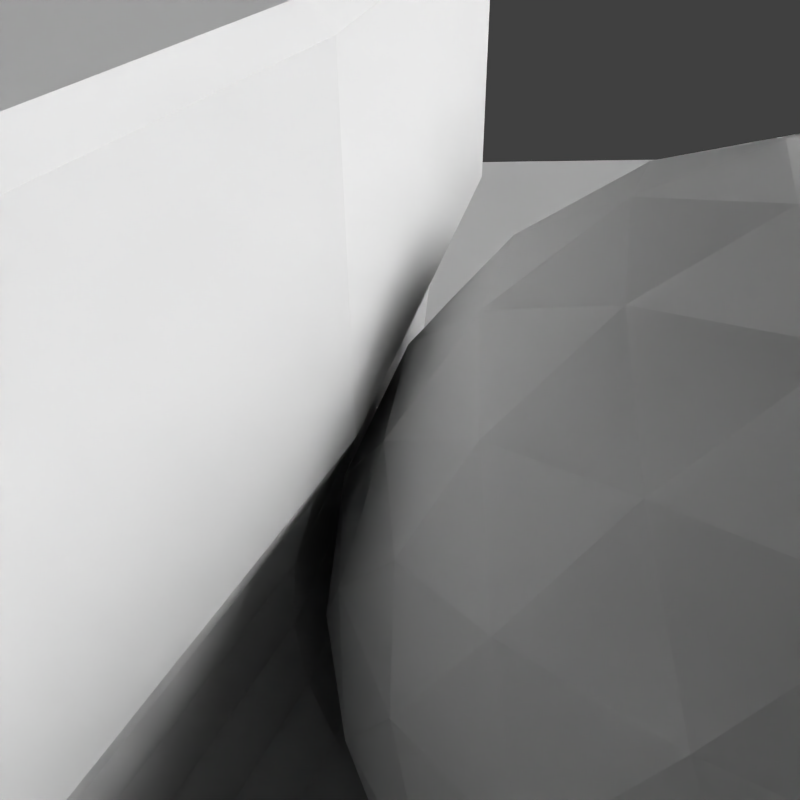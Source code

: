 # Source: TestCase42.blend  (saved by Blender 2.76.0; exported with 4.5.12 LTS)
import bpy
from mathutils import Matrix  # noqa: F401  (used for matrix-valued properties, if any)

bpy.ops.wm.read_factory_settings(use_empty=True)
scene = bpy.context.scene
scene.name = 'Scene'

# ---- collections
col_collection_1 = bpy.data.collections.new('Collection 1'); scene.collection.children.link(col_collection_1)
col_collection_3 = bpy.data.collections.new('Collection 3'); scene.collection.children.link(col_collection_3)
col_collection_4 = bpy.data.collections.new('Collection 4'); scene.collection.children.link(col_collection_4)

# ---- materials (node trees are filled in below, after node groups)
mat_diffuse100 = bpy.data.materials.new('Diffuse100')
mat_diffuse100.alpha_threshold = 0.0
mat_diffuse100.use_transparent_shadow = False
mat_diffuse100.diffuse_color = (1.0, 1.0, 1.0, 1.0)
mat_diffuse100.specular_color = (0.0, 0.0, 0.0)
mat_diffuse100.roughness = 0.5
mat_diffuse = bpy.data.materials.new('Diffuse')
mat_diffuse.alpha_threshold = 0.0
mat_diffuse.use_transparent_shadow = False
mat_diffuse.diffuse_color = (0.6038, 0.6038, 0.6038, 1.0)
mat_diffuse.specular_color = (0.0, 0.0, 0.0)
mat_diffuse.roughness = 0.5
mat_grey = bpy.data.materials.new('Grey')
mat_grey.alpha_threshold = 0.0
mat_grey.use_transparent_shadow = False
mat_grey.diffuse_color = (0.6, 0.6, 0.6, 1.0)
mat_grey.specular_color = (0.0, 0.0, 0.0)
mat_grey.roughness = 0.5
mat_grey.line_color = (0.0, 0.0, 0.0, 1.0)

# ---- material node trees

# ---- world
world_world = bpy.data.worlds.new('World'); scene.world = world_world
world_world.color = (0.05088, 0.05088, 0.05088)
world_world.use_sun_shadow = False
world_world.sun_shadow_jitter_overblur = 0.0
world_world.cycles.sampling_method = 'NONE'
world_world.cycles.sample_map_resolution = 256

# ---- cameras
cam_camera_001 = bpy.data.cameras.new('Camera.001')
cam_camera_001.clip_end = 100.0
cam_camera_001.lens = 35.0
cam_camera_001.sensor_width = 32.0
cam_camera_001.sensor_height = 18.0
cam_camera_001.ortho_scale = 7.314
cam_camera_001.dof.focus_distance = 0.0
cam_camera_001.dof.aperture_fstop = 128.0

# ---- lights
light_area = bpy.data.lights.new('Area', 'AREA')
light_area.transmission_factor = 0.0
light_area.energy = 6.089e+04
light_area.shadow_buffer_clip_start = 0.5
light_area.shadow_soft_size = 15.0
light_area.shadow_maximum_resolution = 0.006
light_area.use_absolute_resolution = True
light_area.shape = 'RECTANGLE'
light_area.size = 15.0
light_area.size_y = 30.0
light_area.cycles.use_multiple_importance_sampling = False

# ---- meshes
me_plane_001 = bpy.data.meshes.new('Plane.001')
me_plane_001.from_pydata([(-1.0, -1.0, 0.0), (1.0, -1.0, 0.0), (-1.0, 1.0, 0.0), (1.0, 1.0, 0.0)], [], [(0, 1, 3, 2)])
me_plane_001.materials.append(mat_diffuse100)
me_plane_001.use_remesh_preserve_volume = False
me_plane_001.use_remesh_preserve_attributes = False
me_plane_001.use_mirror_vertex_groups = False
me_plane_001.update()
me_plane = bpy.data.meshes.new('Plane')
me_plane.from_pydata([(-1.0, -1.0, 0.0), (1.0, -1.0, 0.0), (-1.0, 1.0, 0.0), (1.0, 1.0, 0.0)], [], [(0, 1, 3, 2)])
me_plane.materials.append(mat_diffuse)
me_plane.use_remesh_preserve_volume = False
me_plane.use_remesh_preserve_attributes = False
me_plane.use_mirror_vertex_groups = False
me_plane.update()
me_icosphere_001 = bpy.data.meshes.new('Icosphere.001')
me_icosphere_001.from_pydata([(7.646, -2.352, -1.0), (8.183, -3.068, -0.4472), (7.132, -3.084, -0.4472), (6.791, -2.089, -0.4472), (7.632, -1.458, -0.4472), (8.493, -2.063, -0.4472), (7.66, -3.247, 0.4472), (6.8, -2.642, 0.4472), (7.109, -1.637, 0.4472), (8.161, -1.621, 0.4472), (8.501, -2.615, 0.4472), (7.646, -2.352, 1.0), (7.213, -2.969, -0.6575), (7.344, -2.782, -0.8507), (7.502, -2.558, -0.9679), (7.797, -2.553, -0.9679), (7.962, -2.773, -0.8507), (8.099, -2.955, -0.6575), (7.954, -3.16, -0.5023), (7.66, -3.203, -0.5257), (7.364, -3.17, -0.5023), (8.51, -2.309, -0.5023), (8.459, -2.602, -0.5257), (8.336, -2.873, -0.5023), (7.884, -2.271, -0.9679), (8.144, -2.182, -0.8507), (8.359, -2.108, -0.6575), (6.926, -2.131, -0.6575), (7.144, -2.198, -0.8507), (7.406, -2.278, -0.9679), (6.973, -2.895, -0.5023), (6.842, -2.628, -0.5257), (6.782, -2.336, -0.5023), (7.635, -1.599, -0.6575), (7.638, -1.827, -0.8507), (7.642, -2.101, -0.9679), (6.922, -1.88, -0.5023), (7.136, -1.672, -0.5257), (7.394, -1.525, -0.5023), (7.872, -1.518, -0.5023), (8.135, -1.656, -0.5257), (8.355, -1.857, -0.5023), (8.517, -2.775, 0.2511), (8.464, -2.927, -1.752e-08), (8.339, -3.029, -0.2512), (8.599, -2.182, -0.2512), (8.646, -2.337, 1.752e-08), (8.604, -2.493, 0.2511), (7.514, -3.311, 0.2512), (7.352, -3.308, -1.752e-08), (7.217, -3.22, -0.2512), (8.103, -3.206, -0.2512), (7.97, -3.298, 1.752e-08), (7.809, -3.307, 0.2512), (6.693, -2.523, 0.2512), (6.646, -2.368, -1.752e-08), (6.689, -2.212, -0.2511), (6.976, -3.05, -0.2512), (6.847, -2.953, 1.752e-08), (6.789, -2.802, 0.2512), (7.19, -1.499, 0.2512), (7.322, -1.406, -1.752e-08), (7.484, -1.398, -0.2512), (6.775, -1.93, -0.2511), (6.828, -1.777, 1.752e-08), (6.954, -1.676, 0.2512), (8.317, -1.655, 0.2512), (8.446, -1.752, -1.752e-08), (8.504, -1.903, -0.2512), (7.779, -1.393, -0.2512), (7.94, -1.397, 1.752e-08), (8.076, -1.485, 0.2512), (8.37, -2.825, 0.5023), (8.157, -3.033, 0.5257), (7.898, -3.18, 0.5023), (7.421, -3.187, 0.5023), (7.157, -3.048, 0.5257), (6.937, -2.847, 0.5023), (6.783, -2.396, 0.5023), (6.833, -2.102, 0.5257), (6.956, -1.831, 0.5023), (7.338, -1.544, 0.5023), (7.633, -1.502, 0.5257), (7.929, -1.535, 0.5023), (8.32, -1.81, 0.5023), (8.451, -2.077, 0.5257), (8.511, -2.368, 0.5023), (7.65, -2.603, 0.9679), (7.655, -2.878, 0.8507), (7.658, -3.106, 0.6575), (8.366, -2.574, 0.6575), (8.149, -2.507, 0.8507), (7.886, -2.426, 0.9679), (7.409, -2.434, 0.9679), (7.149, -2.523, 0.8507), (6.934, -2.596, 0.6575), (7.496, -2.151, 0.9679), (7.331, -1.932, 0.8507), (7.194, -1.75, 0.6575), (7.791, -2.147, 0.9679), (7.949, -1.922, 0.8507), (8.08, -1.736, 0.6575), (8.069, -2.207, 0.8944), (8.334, -2.289, 0.7236), (8.228, -1.981, 0.7236), (7.639, -1.905, 0.8944), (7.798, -1.679, 0.7236), (7.473, -1.684, 0.7236), (7.219, -2.221, 0.8944), (7.053, -2.0, 0.7236), (6.957, -2.31, 0.7236), (7.389, -2.718, 0.8944), (7.128, -2.808, 0.7236), (7.394, -2.995, 0.7236), (7.915, -2.71, 0.8944), (7.919, -2.986, 0.7236), (8.179, -2.791, 0.7236), (8.595, -2.199, 0.2764), (8.592, -2.028, 0.0), (8.49, -1.892, 0.2764), (7.794, -1.403, 0.2764), (7.631, -1.352, -4.92e-07), (7.469, -1.408, 0.2764), (6.789, -1.919, 0.2764), (6.691, -2.058, 6.232e-07), (6.693, -2.229, 0.2764), (6.969, -3.034, 0.2764), (7.071, -3.17, -7.872e-07), (7.235, -3.221, 0.2764), (8.085, -3.207, 0.2764), (8.247, -3.152, -1.902e-06), (8.345, -3.012, 0.2764), (8.221, -1.534, -2.615e-14), (8.324, -1.671, -0.2764), (8.058, -1.484, -0.2764), (7.208, -1.497, -0.2764), (6.948, -1.692, -0.2764), (6.7, -2.676, 8.031e-14), (6.698, -2.505, -0.2764), (6.803, -2.813, -0.2764), (7.662, -3.352, 2.802e-14), (7.499, -3.302, -0.2764), (7.824, -3.297, -0.2764), (8.602, -2.646, 0.0), (8.504, -2.786, -0.2764), (8.599, -2.476, -0.2764), (8.165, -1.897, -0.7236), (7.903, -1.986, -0.8944), (7.899, -1.71, -0.7236), (7.373, -1.718, -0.7236), (7.378, -1.995, -0.8944), (7.114, -1.913, -0.7236), (6.959, -2.416, -0.7236), (7.223, -2.497, -0.8944), (7.064, -2.723, -0.7236), (8.335, -2.394, -0.7236), (8.24, -2.705, -0.7236), (8.074, -2.484, -0.8944), (7.494, -3.026, -0.7236), (7.653, -2.799, -0.8944), (7.819, -3.021, -0.7236), (7.502, -2.558, -0.9679), (7.502, -2.558, -0.9679), (7.502, -2.558, -0.9679), (7.502, -2.558, -0.9679), (7.502, -2.558, -0.9679), (7.646, -2.352, -1.0), (7.646, -2.352, -1.0), (7.646, -2.352, -1.0), (7.646, -2.352, -1.0), (8.099, -2.955, -0.6575), (8.099, -2.955, -0.6575), (8.099, -2.955, -0.6575), (8.099, -2.955, -0.6575), (8.099, -2.955, -0.6575), (8.183, -3.068, -0.4472), (8.183, -3.068, -0.4472), (8.183, -3.068, -0.4472), (8.183, -3.068, -0.4472), (7.364, -3.17, -0.5023), (7.364, -3.17, -0.5023), (7.364, -3.17, -0.5023), (7.364, -3.17, -0.5023), (7.364, -3.17, -0.5023), (7.132, -3.084, -0.4472), (7.132, -3.084, -0.4472), (7.132, -3.084, -0.4472), (7.132, -3.084, -0.4472), (8.336, -2.873, -0.5023), (8.336, -2.873, -0.5023), (8.336, -2.873, -0.5023), (8.336, -2.873, -0.5023), (8.336, -2.873, -0.5023), (8.359, -2.108, -0.6575), (8.359, -2.108, -0.6575), (8.359, -2.108, -0.6575), (8.359, -2.108, -0.6575), (8.359, -2.108, -0.6575), (8.493, -2.063, -0.4472), (8.493, -2.063, -0.4472), (8.493, -2.063, -0.4472), (8.493, -2.063, -0.4472), (7.406, -2.278, -0.9679), (7.406, -2.278, -0.9679), (7.406, -2.278, -0.9679), (7.406, -2.278, -0.9679), (7.406, -2.278, -0.9679), (6.782, -2.336, -0.5023), (6.782, -2.336, -0.5023), (6.782, -2.336, -0.5023), (6.782, -2.336, -0.5023), (6.782, -2.336, -0.5023), (6.791, -2.089, -0.4472), (6.791, -2.089, -0.4472), (6.791, -2.089, -0.4472), (6.791, -2.089, -0.4472), (7.642, -2.101, -0.9679), (7.642, -2.101, -0.9679), (7.642, -2.101, -0.9679), (7.642, -2.101, -0.9679), (7.642, -2.101, -0.9679), (7.394, -1.525, -0.5023), (7.394, -1.525, -0.5023), (7.394, -1.525, -0.5023), (7.394, -1.525, -0.5023), (7.394, -1.525, -0.5023), (7.632, -1.458, -0.4472), (7.632, -1.458, -0.4472), (7.632, -1.458, -0.4472), (7.632, -1.458, -0.4472), (8.355, -1.857, -0.5023), (8.355, -1.857, -0.5023), (8.355, -1.857, -0.5023), (8.355, -1.857, -0.5023), (8.355, -1.857, -0.5023), (8.339, -3.029, -0.2512), (8.339, -3.029, -0.2512), (8.339, -3.029, -0.2512), (8.339, -3.029, -0.2512), (8.339, -3.029, -0.2512), (8.604, -2.493, 0.2511), (8.604, -2.493, 0.2511), (8.604, -2.493, 0.2511), (8.604, -2.493, 0.2511), (8.604, -2.493, 0.2511), (8.501, -2.615, 0.4472), (8.501, -2.615, 0.4472), (8.501, -2.615, 0.4472), (8.501, -2.615, 0.4472), (7.217, -3.22, -0.2512), (7.217, -3.22, -0.2512), (7.217, -3.22, -0.2512), (7.217, -3.22, -0.2512), (7.217, -3.22, -0.2512), (7.809, -3.307, 0.2512), (7.809, -3.307, 0.2512), (7.809, -3.307, 0.2512), (7.809, -3.307, 0.2512), (7.809, -3.307, 0.2512), (7.66, -3.247, 0.4472), (7.66, -3.247, 0.4472), (7.66, -3.247, 0.4472), (7.66, -3.247, 0.4472), (6.689, -2.212, -0.2511), (6.689, -2.212, -0.2511), (6.689, -2.212, -0.2511), (6.689, -2.212, -0.2511), (6.689, -2.212, -0.2511), (6.789, -2.802, 0.2512), (6.789, -2.802, 0.2512), (6.789, -2.802, 0.2512), (6.789, -2.802, 0.2512), (6.789, -2.802, 0.2512), (6.8, -2.642, 0.4472), (6.8, -2.642, 0.4472), (6.8, -2.642, 0.4472), (6.8, -2.642, 0.4472), (7.484, -1.398, -0.2512), (7.484, -1.398, -0.2512), (7.484, -1.398, -0.2512), (7.484, -1.398, -0.2512), (7.484, -1.398, -0.2512), (6.954, -1.676, 0.2512), (6.954, -1.676, 0.2512), (6.954, -1.676, 0.2512), (6.954, -1.676, 0.2512), (6.954, -1.676, 0.2512), (7.109, -1.637, 0.4472), (7.109, -1.637, 0.4472), (7.109, -1.637, 0.4472), (7.109, -1.637, 0.4472), (8.504, -1.903, -0.2512), (8.504, -1.903, -0.2512), (8.504, -1.903, -0.2512), (8.504, -1.903, -0.2512), (8.504, -1.903, -0.2512), (8.076, -1.485, 0.2512), (8.076, -1.485, 0.2512), (8.076, -1.485, 0.2512), (8.076, -1.485, 0.2512), (8.076, -1.485, 0.2512), (8.161, -1.621, 0.4472), (8.161, -1.621, 0.4472), (8.161, -1.621, 0.4472), (8.161, -1.621, 0.4472), (7.898, -3.18, 0.5023), (7.898, -3.18, 0.5023), (7.898, -3.18, 0.5023), (7.898, -3.18, 0.5023), (7.898, -3.18, 0.5023), (6.937, -2.847, 0.5023), (6.937, -2.847, 0.5023), (6.937, -2.847, 0.5023), (6.937, -2.847, 0.5023), (6.937, -2.847, 0.5023), (6.956, -1.831, 0.5023), (6.956, -1.831, 0.5023), (6.956, -1.831, 0.5023), (6.956, -1.831, 0.5023), (6.956, -1.831, 0.5023), (7.929, -1.535, 0.5023), (7.929, -1.535, 0.5023), (7.929, -1.535, 0.5023), (7.929, -1.535, 0.5023), (7.929, -1.535, 0.5023), (8.511, -2.368, 0.5023), (8.511, -2.368, 0.5023), (8.511, -2.368, 0.5023), (8.511, -2.368, 0.5023), (8.511, -2.368, 0.5023), (7.658, -3.106, 0.6575), (7.658, -3.106, 0.6575), (7.658, -3.106, 0.6575), (7.658, -3.106, 0.6575), (7.658, -3.106, 0.6575), (7.886, -2.426, 0.9679), (7.886, -2.426, 0.9679), (7.886, -2.426, 0.9679), (7.886, -2.426, 0.9679), (7.886, -2.426, 0.9679), (7.646, -2.352, 1.0), (7.646, -2.352, 1.0), (7.646, -2.352, 1.0), (7.646, -2.352, 1.0), (6.934, -2.596, 0.6575), (6.934, -2.596, 0.6575), (6.934, -2.596, 0.6575), (6.934, -2.596, 0.6575), (6.934, -2.596, 0.6575), (7.194, -1.75, 0.6575), (7.194, -1.75, 0.6575), (7.194, -1.75, 0.6575), (7.194, -1.75, 0.6575), (7.194, -1.75, 0.6575), (8.08, -1.736, 0.6575), (8.08, -1.736, 0.6575), (8.08, -1.736, 0.6575), (8.08, -1.736, 0.6575), (8.08, -1.736, 0.6575), (7.213, -2.969, -0.6575), (7.213, -2.969, -0.6575), (7.213, -2.969, -0.6575), (7.213, -2.969, -0.6575), (7.213, -2.969, -0.6575), (7.344, -2.782, -0.8507), (7.344, -2.782, -0.8507), (7.344, -2.782, -0.8507), (7.344, -2.782, -0.8507), (7.344, -2.782, -0.8507), (7.797, -2.553, -0.9679), (7.797, -2.553, -0.9679), (7.797, -2.553, -0.9679), (7.797, -2.553, -0.9679), (7.797, -2.553, -0.9679), (7.962, -2.773, -0.8507), (7.962, -2.773, -0.8507), (7.962, -2.773, -0.8507), (7.962, -2.773, -0.8507), (7.962, -2.773, -0.8507), (7.954, -3.16, -0.5023), (7.954, -3.16, -0.5023), (7.954, -3.16, -0.5023), (7.954, -3.16, -0.5023), (7.954, -3.16, -0.5023), (7.66, -3.203, -0.5257), (7.66, -3.203, -0.5257), (7.66, -3.203, -0.5257), (7.66, -3.203, -0.5257), (7.66, -3.203, -0.5257), (8.51, -2.309, -0.5023), (8.51, -2.309, -0.5023), (8.51, -2.309, -0.5023), (8.51, -2.309, -0.5023), (8.51, -2.309, -0.5023), (8.459, -2.602, -0.5257), (8.459, -2.602, -0.5257), (8.459, -2.602, -0.5257), (8.459, -2.602, -0.5257), (8.459, -2.602, -0.5257), (7.884, -2.271, -0.9679), (7.884, -2.271, -0.9679), (7.884, -2.271, -0.9679), (7.884, -2.271, -0.9679), (7.884, -2.271, -0.9679), (8.144, -2.182, -0.8507), (8.144, -2.182, -0.8507), (8.144, -2.182, -0.8507), (8.144, -2.182, -0.8507), (8.144, -2.182, -0.8507), (6.926, -2.131, -0.6575), (6.926, -2.131, -0.6575), (6.926, -2.131, -0.6575), (6.926, -2.131, -0.6575), (6.926, -2.131, -0.6575), (7.144, -2.198, -0.8507), (7.144, -2.198, -0.8507), (7.144, -2.198, -0.8507), (7.144, -2.198, -0.8507), (7.144, -2.198, -0.8507), (6.973, -2.895, -0.5023), (6.973, -2.895, -0.5023), (6.973, -2.895, -0.5023), (6.973, -2.895, -0.5023), (6.973, -2.895, -0.5023), (6.842, -2.628, -0.5257), (6.842, -2.628, -0.5257), (6.842, -2.628, -0.5257), (6.842, -2.628, -0.5257), (6.842, -2.628, -0.5257), (7.635, -1.599, -0.6575), (7.635, -1.599, -0.6575), (7.635, -1.599, -0.6575), (7.635, -1.599, -0.6575), (7.635, -1.599, -0.6575), (7.638, -1.827, -0.8507), (7.638, -1.827, -0.8507), (7.638, -1.827, -0.8507), (7.638, -1.827, -0.8507), (7.638, -1.827, -0.8507), (6.922, -1.88, -0.5023), (6.922, -1.88, -0.5023), (6.922, -1.88, -0.5023), (6.922, -1.88, -0.5023), (6.922, -1.88, -0.5023), (7.136, -1.672, -0.5257), (7.136, -1.672, -0.5257), (7.136, -1.672, -0.5257), (7.136, -1.672, -0.5257), (7.136, -1.672, -0.5257), (7.872, -1.518, -0.5023), (7.872, -1.518, -0.5023), (7.872, -1.518, -0.5023), (7.872, -1.518, -0.5023), (7.872, -1.518, -0.5023), (8.135, -1.656, -0.5257), (8.135, -1.656, -0.5257), (8.135, -1.656, -0.5257), (8.135, -1.656, -0.5257), (8.135, -1.656, -0.5257), (8.517, -2.775, 0.2511), (8.517, -2.775, 0.2511), (8.517, -2.775, 0.2511), (8.517, -2.775, 0.2511), (8.517, -2.775, 0.2511), (8.464, -2.927, -1.752e-08), (8.464, -2.927, -1.752e-08), (8.464, -2.927, -1.752e-08), (8.464, -2.927, -1.752e-08), (8.464, -2.927, -1.752e-08), (8.599, -2.182, -0.2512), (8.599, -2.182, -0.2512), (8.599, -2.182, -0.2512), (8.599, -2.182, -0.2512), (8.599, -2.182, -0.2512), (8.646, -2.337, 1.752e-08), (8.646, -2.337, 1.752e-08), (8.646, -2.337, 1.752e-08), (8.646, -2.337, 1.752e-08), (8.646, -2.337, 1.752e-08), (7.514, -3.311, 0.2512), (7.514, -3.311, 0.2512), (7.514, -3.311, 0.2512), (7.514, -3.311, 0.2512), (7.514, -3.311, 0.2512), (7.352, -3.308, -1.752e-08), (7.352, -3.308, -1.752e-08), (7.352, -3.308, -1.752e-08), (7.352, -3.308, -1.752e-08), (7.352, -3.308, -1.752e-08), (8.103, -3.206, -0.2512), (8.103, -3.206, -0.2512), (8.103, -3.206, -0.2512), (8.103, -3.206, -0.2512), (8.103, -3.206, -0.2512), (7.97, -3.298, 1.752e-08), (7.97, -3.298, 1.752e-08), (7.97, -3.298, 1.752e-08), (7.97, -3.298, 1.752e-08), (7.97, -3.298, 1.752e-08), (6.693, -2.523, 0.2512), (6.693, -2.523, 0.2512), (6.693, -2.523, 0.2512), (6.693, -2.523, 0.2512), (6.693, -2.523, 0.2512), (6.646, -2.368, -1.752e-08), (6.646, -2.368, -1.752e-08), (6.646, -2.368, -1.752e-08), (6.646, -2.368, -1.752e-08), (6.646, -2.368, -1.752e-08), (6.976, -3.05, -0.2512), (6.976, -3.05, -0.2512), (6.976, -3.05, -0.2512), (6.976, -3.05, -0.2512), (6.976, -3.05, -0.2512), (6.847, -2.953, 1.752e-08), (6.847, -2.953, 1.752e-08), (6.847, -2.953, 1.752e-08), (6.847, -2.953, 1.752e-08), (6.847, -2.953, 1.752e-08), (7.19, -1.499, 0.2512), (7.19, -1.499, 0.2512), (7.19, -1.499, 0.2512), (7.19, -1.499, 0.2512), (7.19, -1.499, 0.2512), (7.322, -1.406, -1.752e-08), (7.322, -1.406, -1.752e-08), (7.322, -1.406, -1.752e-08), (7.322, -1.406, -1.752e-08), (7.322, -1.406, -1.752e-08), (6.775, -1.93, -0.2511), (6.775, -1.93, -0.2511), (6.775, -1.93, -0.2511), (6.775, -1.93, -0.2511), (6.775, -1.93, -0.2511), (6.828, -1.777, 1.752e-08), (6.828, -1.777, 1.752e-08), (6.828, -1.777, 1.752e-08), (6.828, -1.777, 1.752e-08), (8.317, -1.655, 0.2512), (8.317, -1.655, 0.2512), (8.317, -1.655, 0.2512), (8.317, -1.655, 0.2512), (8.317, -1.655, 0.2512), (8.446, -1.752, -1.752e-08), (8.446, -1.752, -1.752e-08), (8.446, -1.752, -1.752e-08), (8.446, -1.752, -1.752e-08), (8.446, -1.752, -1.752e-08), (7.779, -1.393, -0.2512), (7.779, -1.393, -0.2512), (7.779, -1.393, -0.2512), (7.779, -1.393, -0.2512), (7.779, -1.393, -0.2512), (7.94, -1.397, 1.752e-08), (7.94, -1.397, 1.752e-08), (7.94, -1.397, 1.752e-08), (7.94, -1.397, 1.752e-08), (7.94, -1.397, 1.752e-08), (8.37, -2.825, 0.5023), (8.37, -2.825, 0.5023), (8.37, -2.825, 0.5023), (8.37, -2.825, 0.5023), (8.37, -2.825, 0.5023), (8.157, -3.033, 0.5257), (8.157, -3.033, 0.5257), (8.157, -3.033, 0.5257), (8.157, -3.033, 0.5257), (8.157, -3.033, 0.5257), (7.421, -3.187, 0.5023), (7.421, -3.187, 0.5023), (7.421, -3.187, 0.5023), (7.421, -3.187, 0.5023), (7.421, -3.187, 0.5023), (7.157, -3.048, 0.5257), (7.157, -3.048, 0.5257), (7.157, -3.048, 0.5257), (7.157, -3.048, 0.5257), (7.157, -3.048, 0.5257), (6.783, -2.396, 0.5023), (6.783, -2.396, 0.5023), (6.783, -2.396, 0.5023), (6.783, -2.396, 0.5023), (6.783, -2.396, 0.5023), (6.833, -2.102, 0.5257), (6.833, -2.102, 0.5257), (6.833, -2.102, 0.5257), (6.833, -2.102, 0.5257), (6.833, -2.102, 0.5257), (7.338, -1.544, 0.5023), (7.338, -1.544, 0.5023), (7.338, -1.544, 0.5023), (7.338, -1.544, 0.5023), (7.338, -1.544, 0.5023), (7.633, -1.502, 0.5257), (7.633, -1.502, 0.5257), (7.633, -1.502, 0.5257), (7.633, -1.502, 0.5257), (7.633, -1.502, 0.5257), (8.32, -1.81, 0.5023), (8.32, -1.81, 0.5023), (8.32, -1.81, 0.5023), (8.32, -1.81, 0.5023), (8.32, -1.81, 0.5023), (8.451, -2.077, 0.5257), (8.451, -2.077, 0.5257), (8.451, -2.077, 0.5257), (8.451, -2.077, 0.5257), (8.451, -2.077, 0.5257), (7.65, -2.603, 0.9679), (7.65, -2.603, 0.9679), (7.65, -2.603, 0.9679), (7.65, -2.603, 0.9679), (7.65, -2.603, 0.9679), (7.655, -2.878, 0.8507), (7.655, -2.878, 0.8507), (7.655, -2.878, 0.8507), (7.655, -2.878, 0.8507), (7.655, -2.878, 0.8507), (8.366, -2.574, 0.6575), (8.366, -2.574, 0.6575), (8.366, -2.574, 0.6575), (8.366, -2.574, 0.6575), (8.366, -2.574, 0.6575), (8.149, -2.507, 0.8507), (8.149, -2.507, 0.8507), (8.149, -2.507, 0.8507), (8.149, -2.507, 0.8507), (8.149, -2.507, 0.8507), (7.409, -2.434, 0.9679), (7.409, -2.434, 0.9679), (7.409, -2.434, 0.9679), (7.409, -2.434, 0.9679), (7.409, -2.434, 0.9679), (7.149, -2.523, 0.8507), (7.149, -2.523, 0.8507), (7.149, -2.523, 0.8507), (7.149, -2.523, 0.8507), (7.149, -2.523, 0.8507), (7.496, -2.151, 0.9679), (7.496, -2.151, 0.9679), (7.496, -2.151, 0.9679), (7.496, -2.151, 0.9679), (7.496, -2.151, 0.9679), (7.331, -1.932, 0.8507), (7.331, -1.932, 0.8507), (7.331, -1.932, 0.8507), (7.331, -1.932, 0.8507), (7.331, -1.932, 0.8507), (7.791, -2.147, 0.9679), (7.791, -2.147, 0.9679), (7.791, -2.147, 0.9679), (7.791, -2.147, 0.9679), (7.791, -2.147, 0.9679), (7.949, -1.922, 0.8507), (7.949, -1.922, 0.8507), (7.949, -1.922, 0.8507), (7.949, -1.922, 0.8507), (7.949, -1.922, 0.8507), (8.069, -2.207, 0.8944), (8.069, -2.207, 0.8944), (8.069, -2.207, 0.8944), (8.069, -2.207, 0.8944), (8.069, -2.207, 0.8944), (8.228, -1.981, 0.7236), (8.228, -1.981, 0.7236), (8.228, -1.981, 0.7236), (8.228, -1.981, 0.7236), (8.228, -1.981, 0.7236), (8.334, -2.289, 0.7236), (8.334, -2.289, 0.7236), (8.334, -2.289, 0.7236), (8.334, -2.289, 0.7236), (8.334, -2.289, 0.7236), (7.639, -1.905, 0.8944), (7.639, -1.905, 0.8944), (7.639, -1.905, 0.8944), (7.639, -1.905, 0.8944), (7.639, -1.905, 0.8944), (7.473, -1.684, 0.7236), (7.473, -1.684, 0.7236), (7.473, -1.684, 0.7236), (7.473, -1.684, 0.7236), (7.473, -1.684, 0.7236), (7.798, -1.679, 0.7236), (7.798, -1.679, 0.7236), (7.798, -1.679, 0.7236), (7.798, -1.679, 0.7236), (7.798, -1.679, 0.7236), (7.219, -2.221, 0.8944), (7.219, -2.221, 0.8944), (7.219, -2.221, 0.8944), (7.219, -2.221, 0.8944), (7.219, -2.221, 0.8944), (6.957, -2.31, 0.7236), (6.957, -2.31, 0.7236), (6.957, -2.31, 0.7236), (6.957, -2.31, 0.7236), (6.957, -2.31, 0.7236), (7.053, -2.0, 0.7236), (7.053, -2.0, 0.7236), (7.053, -2.0, 0.7236), (7.053, -2.0, 0.7236), (7.053, -2.0, 0.7236), (7.389, -2.718, 0.8944), (7.389, -2.718, 0.8944), (7.389, -2.718, 0.8944), (7.389, -2.718, 0.8944), (7.389, -2.718, 0.8944), (7.394, -2.995, 0.7236), (7.394, -2.995, 0.7236), (7.394, -2.995, 0.7236), (7.394, -2.995, 0.7236), (7.394, -2.995, 0.7236), (7.128, -2.808, 0.7236), (7.128, -2.808, 0.7236), (7.128, -2.808, 0.7236), (7.128, -2.808, 0.7236), (7.128, -2.808, 0.7236), (7.915, -2.71, 0.8944), (7.915, -2.71, 0.8944), (7.915, -2.71, 0.8944), (7.915, -2.71, 0.8944), (7.915, -2.71, 0.8944), (8.179, -2.791, 0.7236), (8.179, -2.791, 0.7236), (8.179, -2.791, 0.7236), (8.179, -2.791, 0.7236), (8.179, -2.791, 0.7236), (7.919, -2.986, 0.7236), (7.919, -2.986, 0.7236), (7.919, -2.986, 0.7236), (7.919, -2.986, 0.7236), (7.919, -2.986, 0.7236), (8.595, -2.199, 0.2764), (8.595, -2.199, 0.2764), (8.595, -2.199, 0.2764), (8.595, -2.199, 0.2764), (8.595, -2.199, 0.2764), (8.49, -1.892, 0.2764), (8.49, -1.892, 0.2764), (8.49, -1.892, 0.2764), (8.49, -1.892, 0.2764), (8.49, -1.892, 0.2764), (8.592, -2.028, 0.0), (8.592, -2.028, 0.0), (8.592, -2.028, 0.0), (8.592, -2.028, 0.0), (8.592, -2.028, 0.0), (7.794, -1.403, 0.2764), (7.794, -1.403, 0.2764), (7.794, -1.403, 0.2764), (7.794, -1.403, 0.2764), (7.794, -1.403, 0.2764), (7.469, -1.408, 0.2764), (7.469, -1.408, 0.2764), (7.469, -1.408, 0.2764), (7.469, -1.408, 0.2764), (7.469, -1.408, 0.2764), (7.631, -1.352, -4.92e-07), (7.631, -1.352, -4.92e-07), (7.631, -1.352, -4.92e-07), (7.631, -1.352, -4.92e-07), (7.631, -1.352, -4.92e-07), (6.789, -1.919, 0.2764), (6.789, -1.919, 0.2764), (6.789, -1.919, 0.2764), (6.789, -1.919, 0.2764), (6.789, -1.919, 0.2764), (6.693, -2.229, 0.2764), (6.693, -2.229, 0.2764), (6.693, -2.229, 0.2764), (6.693, -2.229, 0.2764), (6.693, -2.229, 0.2764), (6.691, -2.058, 6.232e-07), (6.691, -2.058, 6.232e-07), (6.691, -2.058, 6.232e-07), (6.691, -2.058, 6.232e-07), (6.691, -2.058, 6.232e-07), (6.969, -3.034, 0.2764), (6.969, -3.034, 0.2764), (6.969, -3.034, 0.2764), (6.969, -3.034, 0.2764), (6.969, -3.034, 0.2764), (7.235, -3.221, 0.2764), (7.235, -3.221, 0.2764), (7.235, -3.221, 0.2764), (7.235, -3.221, 0.2764), (7.235, -3.221, 0.2764), (7.071, -3.17, -7.872e-07), (7.071, -3.17, -7.872e-07), (7.071, -3.17, -7.872e-07), (7.071, -3.17, -7.872e-07), (7.071, -3.17, -7.872e-07), (8.085, -3.207, 0.2764), (8.085, -3.207, 0.2764), (8.085, -3.207, 0.2764), (8.085, -3.207, 0.2764), (8.085, -3.207, 0.2764), (8.345, -3.012, 0.2764), (8.345, -3.012, 0.2764), (8.345, -3.012, 0.2764), (8.345, -3.012, 0.2764), (8.345, -3.012, 0.2764), (8.247, -3.152, -1.902e-06), (8.247, -3.152, -1.902e-06), (8.247, -3.152, -1.902e-06), (8.247, -3.152, -1.902e-06), (8.247, -3.152, -1.902e-06), (8.221, -1.534, -2.615e-14), (8.221, -1.534, -2.615e-14), (8.221, -1.534, -2.615e-14), (8.221, -1.534, -2.615e-14), (8.221, -1.534, -2.615e-14), (8.058, -1.484, -0.2764), (8.058, -1.484, -0.2764), (8.058, -1.484, -0.2764), (8.058, -1.484, -0.2764), (8.058, -1.484, -0.2764), (8.324, -1.671, -0.2764), (8.324, -1.671, -0.2764), (8.324, -1.671, -0.2764), (8.324, -1.671, -0.2764), (8.324, -1.671, -0.2764), (7.046, -1.553, -7.845e-14), (7.046, -1.553, -7.845e-14), (7.046, -1.553, -7.845e-14), (7.046, -1.553, -7.845e-14), (7.046, -1.553, -7.845e-14), (6.948, -1.692, -0.2764), (6.948, -1.692, -0.2764), (6.948, -1.692, -0.2764), (6.948, -1.692, -0.2764), (7.208, -1.497, -0.2764), (7.208, -1.497, -0.2764), (7.208, -1.497, -0.2764), (7.208, -1.497, -0.2764), (7.208, -1.497, -0.2764), (6.7, -2.676, 8.031e-14), (6.7, -2.676, 8.031e-14), (6.7, -2.676, 8.031e-14), (6.7, -2.676, 8.031e-14), (6.7, -2.676, 8.031e-14), (6.803, -2.813, -0.2764), (6.803, -2.813, -0.2764), (6.803, -2.813, -0.2764), (6.803, -2.813, -0.2764), (6.803, -2.813, -0.2764), (6.698, -2.505, -0.2764), (6.698, -2.505, -0.2764), (6.698, -2.505, -0.2764), (6.698, -2.505, -0.2764), (6.698, -2.505, -0.2764), (7.662, -3.352, 2.802e-14), (7.662, -3.352, 2.802e-14), (7.662, -3.352, 2.802e-14), (7.662, -3.352, 2.802e-14), (7.662, -3.352, 2.802e-14), (7.824, -3.297, -0.2764), (7.824, -3.297, -0.2764), (7.824, -3.297, -0.2764), (7.824, -3.297, -0.2764), (7.824, -3.297, -0.2764), (7.499, -3.302, -0.2764), (7.499, -3.302, -0.2764), (7.499, -3.302, -0.2764), (7.499, -3.302, -0.2764), (7.499, -3.302, -0.2764), (8.602, -2.646, 0.0), (8.602, -2.646, 0.0), (8.602, -2.646, 0.0), (8.602, -2.646, 0.0), (8.602, -2.646, 0.0), (8.599, -2.476, -0.2764), (8.599, -2.476, -0.2764), (8.599, -2.476, -0.2764), (8.599, -2.476, -0.2764), (8.599, -2.476, -0.2764), (8.504, -2.786, -0.2764), (8.504, -2.786, -0.2764), (8.504, -2.786, -0.2764), (8.504, -2.786, -0.2764), (8.504, -2.786, -0.2764), (8.165, -1.897, -0.7236), (8.165, -1.897, -0.7236), (8.165, -1.897, -0.7236), (8.165, -1.897, -0.7236), (8.165, -1.897, -0.7236), (7.899, -1.71, -0.7236), (7.899, -1.71, -0.7236), (7.899, -1.71, -0.7236), (7.899, -1.71, -0.7236), (7.899, -1.71, -0.7236), (7.903, -1.986, -0.8944), (7.903, -1.986, -0.8944), (7.903, -1.986, -0.8944), (7.903, -1.986, -0.8944), (7.903, -1.986, -0.8944), (7.373, -1.718, -0.7236), (7.373, -1.718, -0.7236), (7.373, -1.718, -0.7236), (7.373, -1.718, -0.7236), (7.373, -1.718, -0.7236), (7.114, -1.913, -0.7236), (7.114, -1.913, -0.7236), (7.114, -1.913, -0.7236), (7.114, -1.913, -0.7236), (7.114, -1.913, -0.7236), (7.378, -1.995, -0.8944), (7.378, -1.995, -0.8944), (7.378, -1.995, -0.8944), (7.378, -1.995, -0.8944), (7.378, -1.995, -0.8944), (6.959, -2.416, -0.7236), (6.959, -2.416, -0.7236), (6.959, -2.416, -0.7236), (6.959, -2.416, -0.7236), (6.959, -2.416, -0.7236), (7.064, -2.723, -0.7236), (7.064, -2.723, -0.7236), (7.064, -2.723, -0.7236), (7.064, -2.723, -0.7236), (7.064, -2.723, -0.7236), (7.223, -2.497, -0.8944), (7.223, -2.497, -0.8944), (7.223, -2.497, -0.8944), (7.223, -2.497, -0.8944), (7.223, -2.497, -0.8944), (8.335, -2.394, -0.7236), (8.335, -2.394, -0.7236), (8.335, -2.394, -0.7236), (8.335, -2.394, -0.7236), (8.335, -2.394, -0.7236), (8.074, -2.484, -0.8944), (8.074, -2.484, -0.8944), (8.074, -2.484, -0.8944), (8.074, -2.484, -0.8944), (8.074, -2.484, -0.8944), (8.24, -2.705, -0.7236), (8.24, -2.705, -0.7236), (8.24, -2.705, -0.7236), (8.24, -2.705, -0.7236), (8.24, -2.705, -0.7236), (7.494, -3.026, -0.7236), (7.494, -3.026, -0.7236), (7.494, -3.026, -0.7236), (7.494, -3.026, -0.7236), (7.494, -3.026, -0.7236), (7.819, -3.021, -0.7236), (7.819, -3.021, -0.7236), (7.819, -3.021, -0.7236), (7.819, -3.021, -0.7236), (7.819, -3.021, -0.7236), (7.653, -2.799, -0.8944), (7.653, -2.799, -0.8944), (7.653, -2.799, -0.8944), (7.653, -2.799, -0.8944), (7.653, -2.799, -0.8944)], [], [(166, 161, 369), (175, 188, 170), (167, 202, 163), (168, 216, 204), (169, 399, 218), (176, 235, 190), (184, 249, 179), (212, 263, 207), (226, 277, 221), (199, 291, 230), (178, 489, 237), (187, 509, 251), (215, 529, 265), (229, 548, 279), (201, 469, 293), (260, 330, 305), (274, 344, 310), (288, 349, 315), (302, 354, 320), (246, 618, 325), (335, 340, 648), (624, 336, 659), (619, 623, 668), (92, 650, 660), (658, 649, 653), (91, 661, 670), (669, 662, 664), (102, 655, 665), (663, 654, 355), (90, 671, 327), (326, 672, 604), (103, 666, 605), (603, 667, 599), (104, 356, 600), (598, 358, 304), (651, 343, 638), (656, 652, 674), (357, 657, 683), (99, 640, 675), (673, 639, 643), (100, 676, 685), (684, 677, 679), (105, 645, 680), (678, 644, 350), (101, 686, 322), (321, 687, 594), (106, 681, 595), (593, 682, 589), (107, 351, 590), (588, 353, 290), (641, 342, 628), (646, 642, 689), (352, 647, 698), (96, 630, 690), (688, 629, 633), (97, 691, 700), (699, 692, 694), (108, 635, 695), (693, 634, 345), (98, 701, 317), (316, 702, 584), (109, 696, 585), (583, 697, 579), (110, 346, 580), (578, 348, 276), (631, 341, 608), (636, 632, 704), (347, 637, 713), (93, 610, 705), (703, 609, 613), (94, 706, 715), (714, 707, 709), (111, 615, 710), (708, 614, 331), (95, 716, 312), (311, 717, 574), (112, 711, 575), (573, 712, 569), (113, 332, 570), (568, 334, 262), (611, 11, 337), (616, 612, 719), (333, 617, 728), (87, 338, 720), (718, 339, 625), (88, 721, 730), (729, 722, 724), (114, 626, 725), (723, 627, 620), (89, 731, 307), (306, 732, 564), (115, 726, 565), (563, 727, 559), (116, 621, 560), (558, 622, 248), (240, 245, 328), (475, 241, 734), (470, 474, 743), (47, 329, 735), (733, 86, 606), (46, 736, 745), (744, 737, 739), (117, 607, 740), (738, 85, 601), (45, 746, 294), (292, 747, 544), (118, 741, 545), (543, 742, 539), (119, 602, 540), (538, 84, 303), (296, 301, 323), (554, 297, 749), (549, 553, 758), (71, 324, 750), (748, 83, 596), (70, 751, 760), (759, 752, 754), (120, 597, 755), (753, 82, 591), (69, 761, 280), (278, 762, 525), (121, 756, 526), (524, 757, 520), (122, 592, 521), (519, 81, 289), (282, 287, 318), (535, 283, 764), (530, 534, 773), (65, 319, 765), (763, 80, 586), (64, 766, 775), (774, 767, 769), (123, 587, 770), (768, 79, 581), (63, 776, 266), (264, 777, 505), (124, 771, 506), (504, 772, 500), (125, 582, 501), (499, 78, 275), (268, 273, 313), (515, 269, 779), (510, 514, 788), (59, 314, 780), (778, 77, 576), (58, 781, 790), (789, 782, 784), (126, 577, 785), (783, 76, 571), (57, 791, 252), (250, 792, 485), (127, 786, 486), (484, 787, 480), (128, 572, 481), (479, 75, 261), (254, 259, 308), (495, 255, 794), (490, 494, 803), (53, 309, 795), (793, 74, 566), (52, 796, 805), (804, 797, 799), (129, 567, 800), (798, 73, 561), (51, 806, 238), (236, 807, 465), (130, 801, 466), (464, 802, 460), (131, 562, 461), (459, 72, 247), (541, 9, 298), (546, 542, 809), (295, 547, 818), (66, 299, 810), (808, 300, 555), (67, 811, 820), (819, 812, 814), (132, 556, 815), (813, 557, 550), (68, 821, 232), (231, 822, 455), (133, 816, 456), (454, 817, 450), (134, 551, 451), (449, 552, 228), (522, 8, 284), (527, 523, 824), (281, 528, 832), (60, 285, 825), (823, 286, 536), (61, 826, 834), (833, 827, 829), (828, 537, 531), (62, 835, 223), (222, 836, 445), (135, 830, 446), (444, 831, 440), (136, 532, 441), (439, 533, 214), (502, 7, 270), (507, 503, 838), (267, 508, 847), (54, 271, 839), (837, 272, 516), (55, 840, 849), (848, 841, 843), (137, 517, 844), (842, 518, 511), (56, 850, 209), (208, 851, 425), (138, 845, 426), (424, 846, 420), (139, 512, 421), (419, 513, 186), (482, 6, 256), (487, 483, 853), (253, 488, 862), (48, 257, 854), (852, 258, 496), (49, 855, 864), (863, 856, 858), (140, 497, 859), (857, 498, 491), (50, 865, 181), (180, 866, 385), (141, 860, 386), (384, 861, 380), (142, 492, 381), (379, 493, 177), (462, 10, 242), (467, 463, 868), (239, 468, 877), (42, 243, 869), (867, 244, 476), (43, 870, 879), (878, 871, 873), (143, 477, 874), (872, 478, 471), (44, 880, 191), (189, 881, 395), (144, 875, 396), (394, 876, 390), (145, 472, 391), (389, 473, 200), (193, 198, 233), (405, 194, 883), (400, 404, 892), (26, 234, 884), (882, 41, 457), (25, 885, 894), (893, 886, 888), (146, 458, 889), (887, 40, 452), (24, 895, 219), (217, 896, 435), (147, 890, 436), (434, 891, 430), (148, 453, 431), (429, 39, 227), (432, 4, 224), (437, 433, 898), (220, 438, 907), (33, 225, 899), (897, 38, 447), (34, 900, 909), (908, 901, 903), (149, 448, 904), (902, 37, 442), (35, 910, 205), (203, 911, 415), (150, 905, 416), (414, 906, 410), (151, 443, 411), (409, 36, 213), (412, 3, 210), (417, 413, 913), (206, 418, 922), (27, 211, 914), (912, 32, 427), (28, 915, 924), (923, 916, 918), (152, 428, 919), (917, 31, 422), (29, 925, 164), (162, 926, 365), (153, 920, 366), (364, 921, 360), (154, 423, 361), (359, 30, 185), (392, 5, 195), (397, 393, 928), (192, 398, 937), (21, 196, 929), (927, 197, 406), (22, 930, 939), (938, 931, 933), (155, 407, 934), (932, 408, 401), (23, 940, 172), (171, 941, 375), (156, 935, 376), (374, 936, 370), (157, 402, 371), (373, 403, 0), (362, 2, 182), (367, 363, 943), (165, 368, 952), (12, 183, 944), (942, 20, 387), (13, 945, 954), (953, 946, 948), (158, 388, 949), (947, 19, 382), (14, 955, 372), (15, 956, 377), (159, 950, 378), (16, 951, 173), (160, 383, 174), (17, 18, 1)])
me_icosphere_001.materials.append(mat_grey)
me_icosphere_001.use_remesh_preserve_volume = False
me_icosphere_001.use_remesh_preserve_attributes = False
me_icosphere_001.use_mirror_vertex_groups = False
me_icosphere_001.update()
me_circle_002 = bpy.data.meshes.new('Circle.002')
me_circle_002.from_pydata([(7.06, 0.5556, 1.245), (6.969, 0.3827, 1.229), (6.913, 0.1951, 1.219), (6.894, 1.286e-07, 1.216), (6.913, -0.1951, 1.219), (6.969, -0.3827, 1.229), (7.06, -0.5556, 1.245), (7.022, -1.266, 1.238), (6.309, -1.266, 1.112), (7.022, 1.266, 1.238), (6.309, 1.266, 1.112), (6.272, 1.219, 1.106), (6.272, -1.219, 1.106), (7.06, -1.219, 1.245), (7.06, 1.219, 1.245), (8.697, 0.5556, 1.534), (8.788, 0.3827, 1.55), (8.844, 0.1951, 1.559), (8.863, 1.438e-07, 1.563), (8.844, -0.1951, 1.559), (8.788, -0.3827, 1.55), (8.697, -0.5556, 1.534), (8.735, -1.266, 1.54), (9.448, -1.266, 1.666), (8.735, 1.266, 1.54), (9.448, 1.266, 1.666), (9.485, 1.219, 1.672), (9.485, -1.219, 1.672), (8.697, -1.219, 1.534), (8.697, 1.219, 1.534), (9.485, 0.2232, 1.672), (9.397, 0.2066, 1.657), (9.326, 0.1581, 1.644), (9.278, 0.08557, 1.636), (9.261, 6.854e-08, 1.633), (9.278, -0.08557, 1.636), (9.326, -0.1581, 1.644), (9.397, -0.2066, 1.657), (9.485, -0.2232, 1.672), (6.736, 0.5556, 2.452), (6.649, 0.3827, 2.42), (6.596, 0.1951, 2.401), (6.578, 1.801e-07, 2.394), (6.596, -0.1951, 2.401), (6.649, -0.3827, 2.42), (6.736, -0.5556, 2.452), (6.7, -1.266, 2.439), (6.02, -1.266, 2.191), (6.7, 1.266, 2.439), (6.02, 1.266, 2.191), (5.984, 1.219, 2.178), (5.984, -1.219, 2.178), (6.736, -1.219, 2.452), (6.736, 1.219, 2.452), (8.299, 0.5556, 3.021), (8.386, 0.3827, 3.052), (8.439, 0.1951, 3.072), (8.457, 2.1e-07, 3.078), (8.439, -0.1951, 3.072), (8.386, -0.3827, 3.052), (8.299, -0.5556, 3.021), (8.335, -1.266, 3.034), (9.015, -1.266, 3.281), (8.335, 1.266, 3.034), (9.015, 1.266, 3.281), (9.051, 1.219, 3.294), (9.051, -1.219, 3.294), (8.299, -1.219, 3.021), (8.299, 1.219, 3.021), (9.051, 0.2232, 3.294), (8.967, 0.2066, 3.264), (8.898, 0.1581, 3.239), (8.853, 0.08557, 3.222), (8.837, 1.377e-07, 3.216), (8.853, -0.08557, 3.222), (8.898, -0.1581, 3.239), (8.967, -0.2066, 3.264), (9.051, -0.2232, 3.294), (6.208, 0.5556, 3.584), (6.128, 0.3827, 3.538), (6.079, 0.1951, 3.51), (6.062, 2.285e-07, 3.5), (6.079, -0.1951, 3.51), (6.128, -0.3827, 3.538), (6.208, -0.5556, 3.584), (6.175, -1.266, 3.565), (5.548, -1.266, 3.203), (6.175, 1.266, 3.565), (5.548, 1.266, 3.203), (5.515, 1.219, 3.184), (5.515, -1.219, 3.184), (6.208, -1.219, 3.584), (6.208, 1.219, 3.584), (7.648, 0.5556, 4.416), (7.728, 0.3827, 4.462), (7.778, 0.1951, 4.49), (7.794, 2.722e-07, 4.5), (7.778, -0.1951, 4.49), (7.728, -0.3827, 4.462), (7.648, -0.5556, 4.416), (7.681, -1.266, 4.435), (8.308, -1.266, 4.797), (7.681, 1.266, 4.435), (8.308, 1.266, 4.797), (8.341, 1.219, 4.816), (8.341, -1.219, 4.816), (7.648, -1.219, 4.416), (7.648, 1.219, 4.416), (8.341, 0.2232, 4.816), (8.264, 0.2066, 4.771), (8.201, 0.1581, 4.735), (8.159, 0.08557, 4.71), (8.144, 2.027e-07, 4.702), (8.159, -0.08557, 4.71), (8.201, -0.1581, 4.735), (8.264, -0.2066, 4.771), (8.341, -0.2232, 4.816), (5.491, 0.5556, 4.608), (5.421, 0.3827, 4.548), (5.377, 0.1951, 4.512), (5.362, 2.722e-07, 4.5), (5.377, -0.1951, 4.512), (5.421, -0.3827, 4.548), (5.491, -0.5556, 4.608), (5.462, -1.266, 4.583), (4.908, -1.266, 4.118), (5.462, 1.266, 4.583), (4.908, 1.266, 4.118), (4.879, 1.219, 4.094), (4.879, -1.219, 4.094), (5.491, -1.219, 4.608), (5.491, 1.219, 4.608), (6.765, 0.5556, 5.677), (6.836, 0.3827, 5.736), (6.88, 0.1951, 5.773), (6.894, 3.284e-07, 5.785), (6.88, -0.1951, 5.773), (6.836, -0.3827, 5.736), (6.765, -0.5556, 5.677), (6.794, -1.266, 5.701), (7.349, -1.266, 6.167), (6.794, 1.266, 5.701), (7.349, 1.266, 6.167), (7.378, 1.219, 6.191), (7.378, -1.219, 6.191), (6.765, -1.219, 5.677), (6.765, 1.219, 5.677), (7.378, 0.2232, 6.191), (7.31, 0.2066, 6.133), (7.254, 0.1581, 6.087), (7.217, 0.08557, 6.056), (7.204, 2.614e-07, 6.045), (7.217, -0.08557, 6.056), (7.254, -0.1581, 6.087), (7.31, -0.2066, 6.133), (7.378, -0.2232, 6.191), (4.608, 0.5556, 5.491), (4.548, 0.3827, 5.421), (4.512, 0.1951, 5.377), (4.5, 3.099e-07, 5.362), (4.512, -0.1951, 5.377), (4.548, -0.3827, 5.421), (4.608, -0.5556, 5.491), (4.583, -1.266, 5.462), (4.118, -1.266, 4.908), (4.583, 1.266, 5.462), (4.118, 1.266, 4.908), (4.094, 1.219, 4.879), (4.094, -1.219, 4.879), (4.608, -1.219, 5.491), (4.608, 1.219, 5.491), (5.677, 0.5556, 6.765), (5.736, 0.3827, 6.836), (5.773, 0.1951, 6.88), (5.785, 3.769e-07, 6.894), (5.773, -0.1951, 6.88), (5.736, -0.3827, 6.836), (5.677, -0.5556, 6.765), (5.701, -1.266, 6.794), (6.167, -1.266, 7.349), (5.701, 1.266, 6.794), (6.167, 1.266, 7.349), (6.191, 1.219, 7.378), (6.191, -1.219, 7.378), (5.677, -1.219, 6.765), (5.677, 1.219, 6.765), (6.191, 0.2232, 7.378), (6.133, 0.2066, 7.31), (6.087, 0.1581, 7.254), (6.056, 0.08557, 7.217), (6.045, 3.12e-07, 7.204), (6.056, -0.08557, 7.217), (6.087, -0.1581, 7.254), (6.133, -0.2066, 7.31), (6.191, -0.2232, 7.378), (7.022, -1.266, 1.238), (6.309, -1.266, 1.112), (8.697, -1.219, 1.534), (7.06, 1.219, 1.245), (7.022, 1.266, 1.238), (9.448, -1.266, 1.666), (6.309, 1.266, 1.112), (6.272, 1.219, 1.106), (8.697, 1.219, 1.534), (9.448, 1.266, 1.666), (6.272, -1.219, 1.106), (7.06, -1.219, 1.245), (9.051, -0.2232, 3.294), (9.485, -0.2232, 1.672), (8.735, -1.266, 1.54), (8.335, -1.266, 3.034), (9.015, -1.266, 3.281), (6.02, 1.266, 2.191), (5.984, 1.219, 2.178), (9.485, -1.219, 1.672), (9.051, -1.219, 3.294), (8.299, 1.219, 3.021), (8.335, 1.266, 3.034), (8.735, 1.266, 1.54), (6.7, 1.266, 2.439), (9.485, 0.2232, 1.672), (9.051, 0.2232, 3.294), (9.051, 1.219, 3.294), (9.485, 1.219, 1.672), (9.015, 1.266, 3.281), (5.984, -1.219, 2.178), (6.736, -1.219, 2.452), (8.299, -1.219, 3.021), (6.736, 1.219, 2.452), (6.02, -1.266, 2.191), (6.7, -1.266, 2.439), (8.308, 1.266, 4.797), (8.341, 1.219, 4.816), (5.515, -1.219, 3.184), (5.515, 1.219, 3.184), (7.681, 1.266, 4.435), (6.208, -1.219, 3.584), (7.648, -1.219, 4.416), (6.208, 1.219, 3.584), (7.648, 1.219, 4.416), (8.341, 0.2232, 4.816), (5.548, -1.266, 3.203), (6.175, -1.266, 3.565), (8.341, -1.219, 4.816), (8.308, -1.266, 4.797), (7.681, -1.266, 4.435), (6.175, 1.266, 3.565), (8.341, -0.2232, 4.816), (5.548, 1.266, 3.203), (5.491, 1.219, 4.608), (6.765, 1.219, 5.677), (7.378, 0.2232, 6.191), (4.879, -1.219, 4.094), (4.908, -1.266, 4.118), (5.462, -1.266, 4.583), (5.491, -1.219, 4.608), (7.378, -1.219, 6.191), (7.349, -1.266, 6.167), (6.794, -1.266, 5.701), (6.765, -1.219, 5.677), (5.462, 1.266, 4.583), (7.378, -0.2232, 6.191), (4.908, 1.266, 4.118), (4.879, 1.219, 4.094), (6.794, 1.266, 5.701), (7.378, 1.219, 6.191), (7.349, 1.266, 6.167), (4.094, -1.219, 4.879), (4.118, -1.266, 4.908), (4.583, -1.266, 5.462), (4.608, -1.219, 5.491), (6.191, -1.219, 7.378), (6.167, -1.266, 7.349), (5.701, -1.266, 6.794), (5.677, -1.219, 6.765), (4.608, 1.219, 5.491), (4.583, 1.266, 5.462), (6.191, -0.2232, 7.378), (4.118, 1.266, 4.908), (4.094, 1.219, 4.879), (5.677, 1.219, 6.765), (5.701, 1.266, 6.794), (6.191, 0.2232, 7.378), (6.191, 1.219, 7.378), (6.167, 1.266, 7.349), (6.969, 0.3827, 1.229), (7.06, 0.5556, 1.245), (6.913, 0.1951, 1.219), (6.894, 1.286e-07, 1.216), (6.913, -0.1951, 1.219), (6.969, -0.3827, 1.229), (7.06, -0.5556, 1.245), (6.309, -1.266, 1.112), (6.272, -1.219, 1.106), (7.06, -1.219, 1.245), (7.022, -1.266, 1.238), (7.022, 1.266, 1.238), (7.06, 1.219, 1.245), (6.272, 1.219, 1.106), (6.309, 1.266, 1.112), (8.788, 0.3827, 1.55), (8.697, 0.5556, 1.534), (8.844, 0.1951, 1.559), (8.863, 1.438e-07, 1.563), (8.844, -0.1951, 1.559), (8.788, -0.3827, 1.55), (8.697, -0.5556, 1.534), (9.448, -1.266, 1.666), (9.485, -1.219, 1.672), (8.697, -1.219, 1.534), (8.735, -1.266, 1.54), (8.735, 1.266, 1.54), (8.697, 1.219, 1.534), (9.485, 1.219, 1.672), (9.448, 1.266, 1.666), (9.397, 0.2066, 1.657), (9.485, 0.2232, 1.672), (9.326, 0.1581, 1.644), (9.278, 0.08557, 1.636), (9.261, 6.854e-08, 1.633), (9.278, -0.08557, 1.636), (9.326, -0.1581, 1.644), (9.397, -0.2066, 1.657), (9.485, -0.2232, 1.672), (4.548, 0.3827, 5.421), (4.608, 0.5556, 5.491), (4.608, 0.5556, 5.491), (4.512, 0.1951, 5.377), (4.5, 3.099e-07, 5.362), (4.512, -0.1951, 5.377), (4.548, -0.3827, 5.421), (4.608, -0.5556, 5.491), (4.118, -1.266, 4.908), (4.583, -1.266, 5.462), (4.583, 1.266, 5.462), (4.118, 1.266, 4.908), (4.094, 1.219, 4.879), (4.094, 1.219, 4.879), (4.094, -1.219, 4.879), (4.608, -1.219, 5.491), (4.608, 1.219, 5.491), (4.608, 1.219, 5.491), (5.736, 0.3827, 6.836), (5.677, 0.5556, 6.765), (5.773, 0.1951, 6.88), (5.785, 3.769e-07, 6.894), (5.773, -0.1951, 6.88), (5.736, -0.3827, 6.836), (5.677, -0.5556, 6.765), (6.167, -1.266, 7.349), (5.701, -1.266, 6.794), (5.701, 1.266, 6.794), (6.167, 1.266, 7.349), (5.677, 1.219, 6.765), (6.087, 0.1581, 7.254), (6.133, 0.2066, 7.31), (6.056, 0.08557, 7.217), (6.045, 3.12e-07, 7.204), (6.045, 3.12e-07, 7.204), (6.056, -0.08557, 7.217), (6.087, -0.1581, 7.254), (6.133, -0.2066, 7.31), (6.191, -0.2232, 7.378), (6.191, -1.219, 7.378), (6.191, 1.219, 7.378), (6.191, 0.2232, 7.378)], [(268, 269)], [(323, 322, 76, 207), (23, 62, 61, 22), (298, 213, 212, 299), (38, 77, 66, 27), (311, 312, 216, 217), (9, 10, 49, 48), (26, 65, 69, 30), (313, 314, 224, 222), (11, 12, 51, 50), (24, 63, 64, 25), (13, 291, 45, 52), (285, 286, 39, 40), (28, 67, 60, 306), (286, 14, 53, 39), (287, 285, 40, 41), (301, 54, 68, 29), (300, 55, 54, 301), (288, 287, 41, 42), (315, 316, 221, 70), (302, 56, 55, 300), (289, 288, 42, 43), (317, 315, 70, 71), (303, 57, 56, 302), (290, 289, 43, 44), (318, 317, 71, 72), (304, 58, 57, 303), (291, 290, 44, 45), (319, 318, 72, 73), (305, 59, 58, 304), (292, 229, 225, 293), (320, 319, 73, 74), (306, 60, 59, 305), (294, 226, 230, 295), (321, 320, 74, 75), (307, 308, 215, 211), (8, 7, 46, 47), (322, 321, 75, 76), (309, 310, 210, 227), (296, 219, 228, 297), (222, 224, 231, 232), (50, 51, 90, 89), (63, 102, 103, 64), (52, 45, 84, 91), (40, 39, 78, 79), (67, 106, 99, 60), (39, 53, 92, 78), (41, 40, 79, 80), (54, 93, 107, 68), (55, 94, 93, 54), (42, 41, 80, 81), (70, 221, 240, 109), (56, 95, 94, 55), (43, 42, 81, 82), (71, 70, 109, 110), (57, 96, 95, 56), (44, 43, 82, 83), (72, 71, 110, 111), (58, 97, 96, 57), (45, 44, 83, 84), (73, 72, 111, 112), (59, 98, 97, 58), (229, 241, 233, 225), (74, 73, 112, 113), (60, 99, 98, 59), (226, 236, 242, 230), (75, 74, 113, 114), (211, 215, 243, 244), (47, 46, 85, 86), (76, 75, 114, 115), (227, 210, 245, 237), (219, 246, 238, 228), (207, 76, 115, 247), (62, 101, 100, 61), (213, 234, 248, 212), (77, 116, 105, 66), (217, 216, 239, 235), (48, 49, 88, 87), (65, 104, 108, 69), (78, 92, 131, 117), (80, 79, 118, 119), (93, 132, 146, 107), (94, 133, 132, 93), (81, 80, 119, 120), (109, 240, 251, 148), (95, 134, 133, 94), (82, 81, 120, 121), (110, 109, 148, 149), (96, 135, 134, 95), (83, 82, 121, 122), (111, 110, 149, 150), (97, 136, 135, 96), (84, 83, 122, 123), (112, 111, 150, 151), (98, 137, 136, 97), (241, 253, 252, 233), (113, 112, 151, 152), (99, 138, 137, 98), (236, 255, 254, 242), (114, 113, 152, 153), (244, 243, 256, 257), (86, 85, 124, 125), (115, 114, 153, 154), (237, 245, 258, 259), (246, 260, 249, 238), (247, 115, 154, 261), (101, 140, 139, 100), (234, 263, 262, 248), (116, 155, 144, 105), (235, 239, 250, 264), (87, 88, 127, 126), (104, 143, 147, 108), (232, 231, 266, 265), (89, 90, 129, 128), (102, 141, 142, 103), (91, 84, 123, 130), (79, 78, 117, 118), (106, 145, 138, 99), (121, 120, 328, 329), (149, 148, 355, 354), (135, 345, 344, 134), (122, 121, 329, 330), (150, 149, 354, 356), (136, 346, 345, 135), (123, 122, 330, 331), (151, 150, 356, 357), (137, 347, 346, 136), (253, 268, 267, 252), (152, 151, 357, 359), (138, 348, 347, 137), (255, 270, 269, 254), (153, 152, 359, 360), (257, 256, 271, 272), (125, 124, 333, 332), (154, 153, 360, 361), (259, 258, 273, 274), (260, 276, 275, 249), (261, 154, 361, 277), (140, 349, 350, 139), (263, 279, 278, 262), (155, 362, 363, 144), (264, 250, 280, 281), (126, 127, 335, 334), (143, 364, 365, 147), (265, 266, 284, 283), (128, 129, 338, 336), (141, 351, 352, 142), (130, 123, 331, 339), (118, 117, 325, 324), (145, 184, 348, 138), (117, 131, 340, 325), (119, 118, 324, 327), (132, 343, 353, 146), (133, 342, 343, 132), (120, 119, 327, 328), (148, 251, 282, 355), (134, 344, 342, 133), (163, 169, 168, 164), (341, 165, 166, 337), (326, 170, 279), (169, 162, 168), (157, 156, 167), (157, 167, 158), (158, 167, 159), (161, 168, 162), (160, 168, 161), (168, 160, 167), (160, 159, 167), (182, 181, 180, 185), (179, 183, 184, 178), (183, 194, 184), (182, 185, 186), (187, 186, 185), (187, 185, 188), (188, 185, 189), (189, 185, 358), (194, 193, 184), (192, 184, 193), (191, 184, 192), (190, 184, 191), (185, 171, 358), (171, 172, 358), (172, 173, 358), (173, 174, 358), (174, 175, 358), (175, 176, 358), (176, 177, 358), (177, 274, 358), (199, 198, 202, 201), (196, 205, 206, 195), (218, 204, 223, 203), (200, 209, 197, 214), (6, 206, 205), (198, 0, 202), (0, 1, 202), (1, 2, 202), (2, 3, 202), (3, 4, 202), (4, 5, 205), (6, 205, 5), (4, 205, 202), (15, 203, 223), (197, 21, 214), (21, 20, 214), (19, 214, 20), (18, 214, 19), (37, 208, 214), (37, 214, 36), (35, 36, 214), (214, 18, 35), (35, 18, 34), (33, 34, 18), (32, 33, 18), (18, 17, 32), (16, 32, 17), (32, 16, 31), (220, 31, 223), (15, 223, 16), (31, 16, 223)])
me_circle_002.materials.append(mat_grey)
me_circle_002.use_remesh_preserve_volume = False
me_circle_002.use_remesh_preserve_attributes = False
me_circle_002.use_mirror_vertex_groups = False
me_circle_002.update()

# ---- objects
ob_ground_001 = bpy.data.objects.new('Ground.001', me_plane_001)
ob_camera_001 = bpy.data.objects.new('Camera.001', cam_camera_001)
ob_area = bpy.data.objects.new('Area', light_area)
ob_ground = bpy.data.objects.new('Ground', me_plane)
ob_icosphere = bpy.data.objects.new('Icosphere', me_icosphere_001)
ob_circle = bpy.data.objects.new('Circle', me_circle_002)

# ---- transforms, parenting, visibility, modifiers, constraints
ob_ground_001.location = (40.23, 2.471, 20.37)
ob_ground_001.rotation_euler = (-3.23, -1.068, 3.041)
ob_ground_001.scale = (12.48, 12.48, 12.48)
ob_ground_001.lineart.crease_threshold = 0.0
ob_camera_001.location = (-8.04, 8.562, 0.4492)
ob_camera_001.rotation_euler = (0.9523, 0.0107, -0.01046)
ob_camera_001.lock_rotations_4d = False
ob_camera_001.empty_display_type = 'ARROWS'
ob_camera_001.color = (0.0, 0.0, 0.0, 0.0)
ob_camera_001.display_type = 'WIRE'
ob_camera_001.lineart.crease_threshold = 0.0
ob_area.location = (35.01, 3.02, 17.42)
ob_area.rotation_euler = (-3.38, 5.21, -3.02)
ob_area.lineart.crease_threshold = 0.0
ob_ground.location = (-8.098, 8.793, 0.0)
ob_ground.scale = (0.5226, 0.9834, 0.9834)
ob_ground.lineart.crease_threshold = 0.0
ob_icosphere.location = (-9.133, 9.149, 0.2099)
ob_icosphere.scale = (0.1605, 0.1605, 0.1605)
ob_icosphere.lineart.crease_threshold = 0.0
ob_circle.location = (-9.133, 9.149, 0.2099)
ob_circle.rotation_euler = (1.571, -0.0, -0.0)
ob_circle.scale = (0.1605, 0.1605, 0.1605)
ob_circle.lineart.crease_threshold = 0.0

# ---- collection membership
col_collection_1.objects.link(ob_ground_001)
col_collection_1.objects.link(ob_camera_001)
col_collection_1.objects.link(ob_area)
col_collection_1.objects.link(ob_ground)
col_collection_3.objects.link(ob_icosphere)
col_collection_4.objects.link(ob_circle)

# ---- scene / render settings (as saved in the file)
scene.camera = ob_camera_001
scene.frame_start = 1; scene.frame_end = 250; scene.frame_set(0)
scene.render.engine = 'BLENDER_EEVEE_NEXT'
scene.render.resolution_x = 512
scene.render.resolution_y = 512
scene.render.resolution_percentage = 50
scene.render.dither_intensity = 0.0
scene.cycles.use_denoising = False
scene.cycles.samples = 10
scene.cycles.sampling_pattern = 'TABULATED_SOBOL'
scene.cycles.light_sampling_threshold = 0.0
scene.cycles.use_adaptive_sampling = False
scene.cycles.use_light_tree = False
scene.cycles.blur_glossy = 0.0
scene.cycles.pixel_filter_type = 'GAUSSIAN'
scene.cycles.sample_clamp_indirect = 0.0
scene.view_settings.view_transform = 'Standard'
bpy.context.view_layer.update()
